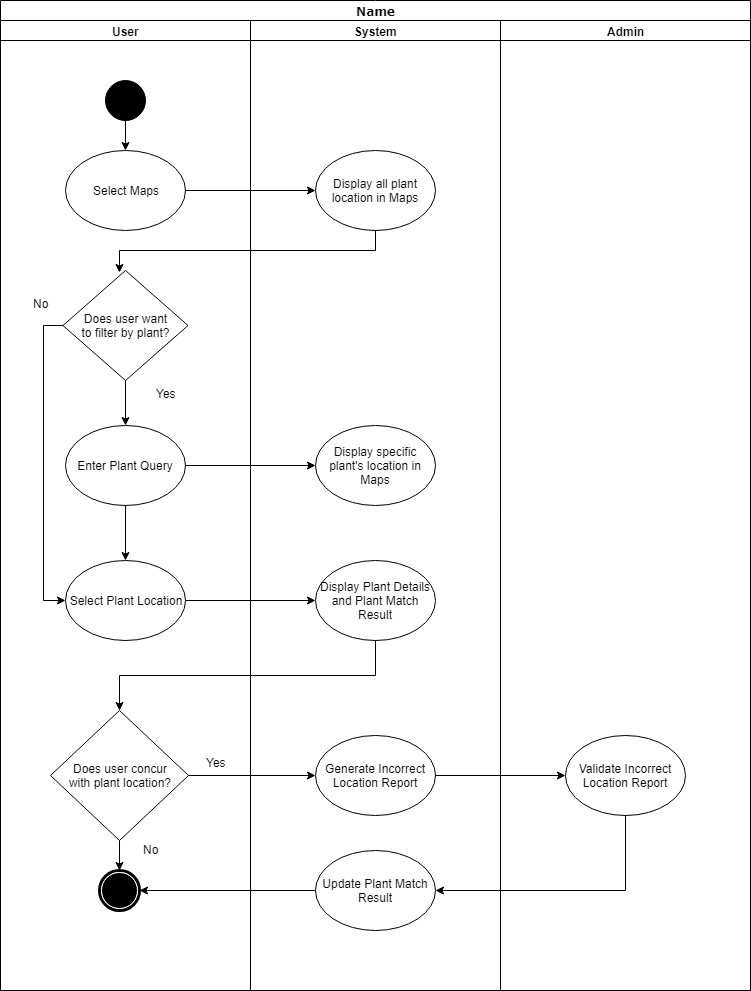

The diagram above was exported from draw.io. Its source (the exported page's mxGraphModel, read from the mxfile embedded in the PNG):
<mxGraphModel dx="1394" dy="747" grid="1" gridSize="10" guides="1" tooltips="1" connect="1" arrows="1" fold="1" page="1" pageScale="1" pageWidth="850" pageHeight="1100" background="#ffffff" math="0" shadow="0">
  <root>
    <mxCell id="0" />
    <mxCell id="1" parent="0" />
    <mxCell id="1c1d494c118603dd-1" value="Name" style="swimlane;html=1;childLayout=stackLayout;startSize=20;rounded=0;shadow=0;comic=0;labelBackgroundColor=none;strokeColor=#000000;strokeWidth=1;fillColor=#ffffff;fontFamily=Verdana;fontSize=12;fontColor=#000000;align=center;" parent="1" vertex="1">
      <mxGeometry x="40" y="160" width="750" height="990" as="geometry" />
    </mxCell>
    <mxCell id="1c1d494c118603dd-3" value="User" style="swimlane;html=1;startSize=20;" parent="1c1d494c118603dd-1" vertex="1">
      <mxGeometry y="20" width="250" height="970" as="geometry" />
    </mxCell>
    <mxCell id="qdT2wZ3hv6401yn_-5E7-1" style="edgeStyle=orthogonalEdgeStyle;rounded=0;orthogonalLoop=1;jettySize=auto;html=1;exitX=0.5;exitY=1;exitDx=0;exitDy=0;entryX=0.5;entryY=0;entryDx=0;entryDy=0;" parent="1c1d494c118603dd-3" source="60571a20871a0731-4" target="5Q3jboiVwvtn0feDg4gQ-2" edge="1">
      <mxGeometry relative="1" as="geometry" />
    </mxCell>
    <mxCell id="60571a20871a0731-4" value="" style="ellipse;whiteSpace=wrap;html=1;rounded=0;shadow=0;comic=0;labelBackgroundColor=none;strokeColor=#000000;strokeWidth=1;fillColor=#000000;fontFamily=Verdana;fontSize=12;fontColor=#000000;align=center;" parent="1c1d494c118603dd-3" vertex="1">
      <mxGeometry x="105" y="60" width="40" height="40" as="geometry" />
    </mxCell>
    <mxCell id="5Q3jboiVwvtn0feDg4gQ-2" value="Select Maps" style="ellipse;whiteSpace=wrap;html=1;" parent="1c1d494c118603dd-3" vertex="1">
      <mxGeometry x="65" y="130" width="120" height="80" as="geometry" />
    </mxCell>
    <mxCell id="qdT2wZ3hv6401yn_-5E7-7" style="edgeStyle=orthogonalEdgeStyle;rounded=0;orthogonalLoop=1;jettySize=auto;html=1;exitX=0.5;exitY=1;exitDx=0;exitDy=0;" parent="1c1d494c118603dd-3" source="5Q3jboiVwvtn0feDg4gQ-1" target="qdT2wZ3hv6401yn_-5E7-6" edge="1">
      <mxGeometry relative="1" as="geometry" />
    </mxCell>
    <mxCell id="qdT2wZ3hv6401yn_-5E7-13" style="edgeStyle=orthogonalEdgeStyle;rounded=0;orthogonalLoop=1;jettySize=auto;html=1;exitX=0;exitY=0.5;exitDx=0;exitDy=0;entryX=0;entryY=0.5;entryDx=0;entryDy=0;" parent="1c1d494c118603dd-3" source="5Q3jboiVwvtn0feDg4gQ-1" target="qdT2wZ3hv6401yn_-5E7-11" edge="1">
      <mxGeometry relative="1" as="geometry" />
    </mxCell>
    <mxCell id="5Q3jboiVwvtn0feDg4gQ-1" value="Does user want&lt;br&gt;to filter by plant?&lt;br&gt;" style="rhombus;whiteSpace=wrap;html=1;" parent="1c1d494c118603dd-3" vertex="1">
      <mxGeometry x="62.5" y="250" width="125" height="110" as="geometry" />
    </mxCell>
    <mxCell id="qdT2wZ3hv6401yn_-5E7-12" style="edgeStyle=orthogonalEdgeStyle;rounded=0;orthogonalLoop=1;jettySize=auto;html=1;exitX=0.5;exitY=1;exitDx=0;exitDy=0;entryX=0.5;entryY=0;entryDx=0;entryDy=0;" parent="1c1d494c118603dd-3" source="qdT2wZ3hv6401yn_-5E7-6" target="qdT2wZ3hv6401yn_-5E7-11" edge="1">
      <mxGeometry relative="1" as="geometry" />
    </mxCell>
    <mxCell id="qdT2wZ3hv6401yn_-5E7-6" value="Enter Plant Query" style="ellipse;whiteSpace=wrap;html=1;" parent="1c1d494c118603dd-3" vertex="1">
      <mxGeometry x="65" y="405" width="120" height="80" as="geometry" />
    </mxCell>
    <mxCell id="qdT2wZ3hv6401yn_-5E7-11" value="Select Plant Location" style="ellipse;whiteSpace=wrap;html=1;" parent="1c1d494c118603dd-3" vertex="1">
      <mxGeometry x="65" y="540" width="120" height="80" as="geometry" />
    </mxCell>
    <mxCell id="qdT2wZ3hv6401yn_-5E7-29" style="edgeStyle=orthogonalEdgeStyle;rounded=0;orthogonalLoop=1;jettySize=auto;html=1;exitX=0.5;exitY=1;exitDx=0;exitDy=0;" parent="1c1d494c118603dd-3" source="qdT2wZ3hv6401yn_-5E7-17" target="qdT2wZ3hv6401yn_-5E7-27" edge="1">
      <mxGeometry relative="1" as="geometry" />
    </mxCell>
    <mxCell id="qdT2wZ3hv6401yn_-5E7-17" value="Does user concur&lt;br&gt;with plant location?&lt;br&gt;" style="rhombus;whiteSpace=wrap;html=1;" parent="1c1d494c118603dd-3" vertex="1">
      <mxGeometry x="50" y="690" width="138" height="130" as="geometry" />
    </mxCell>
    <mxCell id="qdT2wZ3hv6401yn_-5E7-27" value="" style="shape=mxgraph.bpmn.shape;html=1;verticalLabelPosition=bottom;labelBackgroundColor=#ffffff;verticalAlign=top;perimeter=ellipsePerimeter;outline=end;symbol=terminate;rounded=0;shadow=0;comic=0;strokeColor=#000000;strokeWidth=1;fillColor=#ffffff;fontFamily=Verdana;fontSize=12;fontColor=#000000;align=center;" parent="1c1d494c118603dd-3" vertex="1">
      <mxGeometry x="99" y="850" width="40" height="40" as="geometry" />
    </mxCell>
    <mxCell id="1c1d494c118603dd-4" value="System" style="swimlane;html=1;startSize=20;" parent="1c1d494c118603dd-1" vertex="1">
      <mxGeometry x="250" y="20" width="250" height="970" as="geometry" />
    </mxCell>
    <mxCell id="qdT2wZ3hv6401yn_-5E7-2" value="Display all plant location in Maps" style="ellipse;whiteSpace=wrap;html=1;" parent="1c1d494c118603dd-4" vertex="1">
      <mxGeometry x="65" y="130" width="120" height="80" as="geometry" />
    </mxCell>
    <mxCell id="qdT2wZ3hv6401yn_-5E7-8" value="Display specific plant's location in Maps&lt;br&gt;" style="ellipse;whiteSpace=wrap;html=1;" parent="1c1d494c118603dd-4" vertex="1">
      <mxGeometry x="65" y="405" width="120" height="80" as="geometry" />
    </mxCell>
    <mxCell id="qdT2wZ3hv6401yn_-5E7-15" value="Display Plant Details&lt;br&gt;and Plant Match Result&lt;br&gt;" style="ellipse;whiteSpace=wrap;html=1;" parent="1c1d494c118603dd-4" vertex="1">
      <mxGeometry x="65" y="540" width="120" height="80" as="geometry" />
    </mxCell>
    <mxCell id="qdT2wZ3hv6401yn_-5E7-19" value="Generate Incorrect Location Report&lt;br&gt;" style="ellipse;whiteSpace=wrap;html=1;" parent="1c1d494c118603dd-4" vertex="1">
      <mxGeometry x="65" y="715" width="120" height="80" as="geometry" />
    </mxCell>
    <mxCell id="qdT2wZ3hv6401yn_-5E7-23" value="Update Plant Match Result&lt;br&gt;" style="ellipse;whiteSpace=wrap;html=1;" parent="1c1d494c118603dd-4" vertex="1">
      <mxGeometry x="65" y="830" width="120" height="80" as="geometry" />
    </mxCell>
    <mxCell id="5Q3jboiVwvtn0feDg4gQ-3" value="Admin" style="swimlane;html=1;startSize=20;" parent="1c1d494c118603dd-1" vertex="1">
      <mxGeometry x="500" y="20" width="250" height="970" as="geometry" />
    </mxCell>
    <mxCell id="qdT2wZ3hv6401yn_-5E7-21" value="Validate Incorrect Location Report&lt;br&gt;" style="ellipse;whiteSpace=wrap;html=1;" parent="5Q3jboiVwvtn0feDg4gQ-3" vertex="1">
      <mxGeometry x="65" y="715" width="120" height="80" as="geometry" />
    </mxCell>
    <mxCell id="qdT2wZ3hv6401yn_-5E7-3" style="edgeStyle=orthogonalEdgeStyle;rounded=0;orthogonalLoop=1;jettySize=auto;html=1;exitX=1;exitY=0.5;exitDx=0;exitDy=0;entryX=0;entryY=0.5;entryDx=0;entryDy=0;" parent="1c1d494c118603dd-1" source="5Q3jboiVwvtn0feDg4gQ-2" target="qdT2wZ3hv6401yn_-5E7-2" edge="1">
      <mxGeometry relative="1" as="geometry" />
    </mxCell>
    <mxCell id="qdT2wZ3hv6401yn_-5E7-4" style="edgeStyle=orthogonalEdgeStyle;rounded=0;orthogonalLoop=1;jettySize=auto;html=1;exitX=0.5;exitY=1;exitDx=0;exitDy=0;entryX=0.45;entryY=0.02;entryDx=0;entryDy=0;entryPerimeter=0;" parent="1c1d494c118603dd-1" source="qdT2wZ3hv6401yn_-5E7-2" target="5Q3jboiVwvtn0feDg4gQ-1" edge="1">
      <mxGeometry relative="1" as="geometry" />
    </mxCell>
    <mxCell id="qdT2wZ3hv6401yn_-5E7-9" style="edgeStyle=orthogonalEdgeStyle;rounded=0;orthogonalLoop=1;jettySize=auto;html=1;exitX=1;exitY=0.5;exitDx=0;exitDy=0;entryX=0;entryY=0.5;entryDx=0;entryDy=0;" parent="1c1d494c118603dd-1" source="qdT2wZ3hv6401yn_-5E7-6" target="qdT2wZ3hv6401yn_-5E7-8" edge="1">
      <mxGeometry relative="1" as="geometry" />
    </mxCell>
    <mxCell id="qdT2wZ3hv6401yn_-5E7-16" style="edgeStyle=orthogonalEdgeStyle;rounded=0;orthogonalLoop=1;jettySize=auto;html=1;exitX=1;exitY=0.5;exitDx=0;exitDy=0;entryX=0;entryY=0.5;entryDx=0;entryDy=0;" parent="1c1d494c118603dd-1" source="qdT2wZ3hv6401yn_-5E7-11" target="qdT2wZ3hv6401yn_-5E7-15" edge="1">
      <mxGeometry relative="1" as="geometry" />
    </mxCell>
    <mxCell id="qdT2wZ3hv6401yn_-5E7-18" style="edgeStyle=orthogonalEdgeStyle;rounded=0;orthogonalLoop=1;jettySize=auto;html=1;exitX=0.5;exitY=1;exitDx=0;exitDy=0;entryX=0.5;entryY=0;entryDx=0;entryDy=0;" parent="1c1d494c118603dd-1" source="qdT2wZ3hv6401yn_-5E7-15" target="qdT2wZ3hv6401yn_-5E7-17" edge="1">
      <mxGeometry relative="1" as="geometry" />
    </mxCell>
    <mxCell id="qdT2wZ3hv6401yn_-5E7-20" style="edgeStyle=orthogonalEdgeStyle;rounded=0;orthogonalLoop=1;jettySize=auto;html=1;exitX=1;exitY=0.5;exitDx=0;exitDy=0;" parent="1c1d494c118603dd-1" source="qdT2wZ3hv6401yn_-5E7-17" target="qdT2wZ3hv6401yn_-5E7-19" edge="1">
      <mxGeometry relative="1" as="geometry" />
    </mxCell>
    <mxCell id="qdT2wZ3hv6401yn_-5E7-22" style="edgeStyle=orthogonalEdgeStyle;rounded=0;orthogonalLoop=1;jettySize=auto;html=1;exitX=1;exitY=0.5;exitDx=0;exitDy=0;entryX=0;entryY=0.5;entryDx=0;entryDy=0;" parent="1c1d494c118603dd-1" source="qdT2wZ3hv6401yn_-5E7-19" target="qdT2wZ3hv6401yn_-5E7-21" edge="1">
      <mxGeometry relative="1" as="geometry" />
    </mxCell>
    <mxCell id="Dix4hr-yYj9vrygOWEC5-1" style="edgeStyle=orthogonalEdgeStyle;rounded=0;orthogonalLoop=1;jettySize=auto;html=1;exitX=0;exitY=0.5;exitDx=0;exitDy=0;entryX=1;entryY=0.5;entryDx=0;entryDy=0;" edge="1" parent="1c1d494c118603dd-1" source="qdT2wZ3hv6401yn_-5E7-23" target="qdT2wZ3hv6401yn_-5E7-27">
      <mxGeometry relative="1" as="geometry" />
    </mxCell>
    <mxCell id="Dix4hr-yYj9vrygOWEC5-2" style="edgeStyle=orthogonalEdgeStyle;rounded=0;orthogonalLoop=1;jettySize=auto;html=1;exitX=0.5;exitY=1;exitDx=0;exitDy=0;entryX=1;entryY=0.5;entryDx=0;entryDy=0;" edge="1" parent="1c1d494c118603dd-1" source="qdT2wZ3hv6401yn_-5E7-21" target="qdT2wZ3hv6401yn_-5E7-23">
      <mxGeometry relative="1" as="geometry" />
    </mxCell>
    <mxCell id="qdT2wZ3hv6401yn_-5E7-10" value="Yes" style="text;html=1;resizable=0;points=[];autosize=1;align=left;verticalAlign=top;spacingTop=-4;" parent="1" vertex="1">
      <mxGeometry x="194" y="544" width="40" height="10" as="geometry" />
    </mxCell>
    <mxCell id="qdT2wZ3hv6401yn_-5E7-14" value="No" style="text;html=1;resizable=0;points=[];autosize=1;align=left;verticalAlign=top;spacingTop=-4;" parent="1" vertex="1">
      <mxGeometry x="71" y="454" width="30" height="10" as="geometry" />
    </mxCell>
    <mxCell id="qdT2wZ3hv6401yn_-5E7-30" value="No" style="text;html=1;resizable=0;points=[];autosize=1;align=left;verticalAlign=top;spacingTop=-4;" parent="1" vertex="1">
      <mxGeometry x="181" y="1000" width="30" height="10" as="geometry" />
    </mxCell>
    <mxCell id="qdT2wZ3hv6401yn_-5E7-31" value="Yes" style="text;html=1;resizable=0;points=[];autosize=1;align=left;verticalAlign=top;spacingTop=-4;" parent="1" vertex="1">
      <mxGeometry x="244" y="913" width="40" height="10" as="geometry" />
    </mxCell>
  </root>
</mxGraphModel>